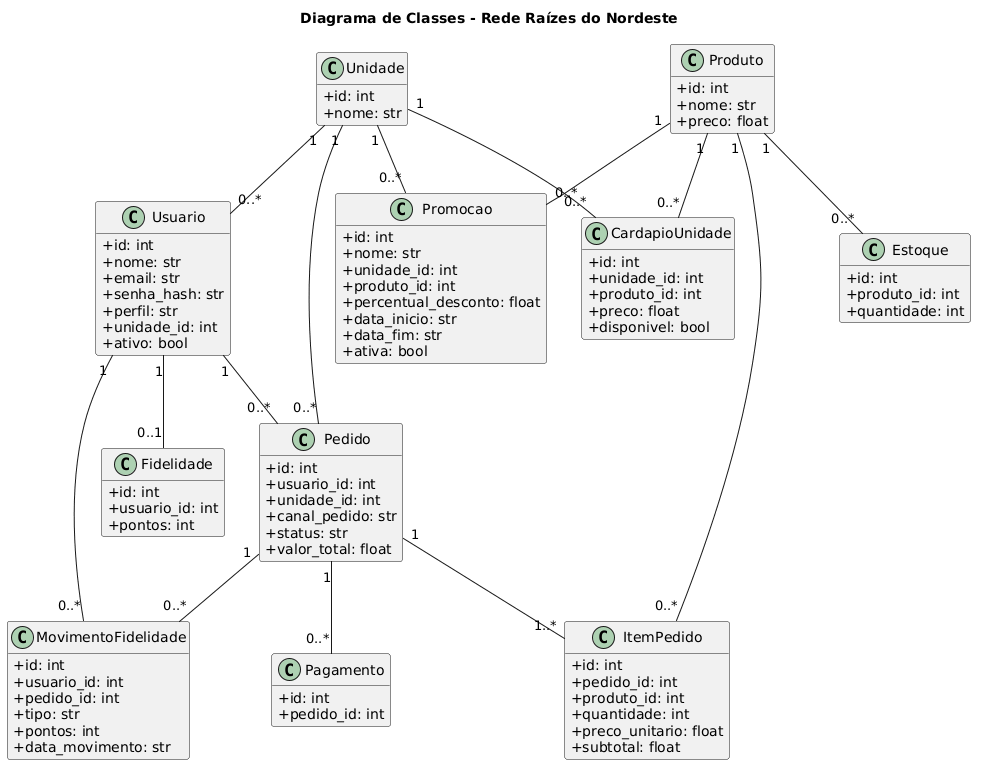

The diagram above was rendered by PlantUML. Its source (embedded in the PNG):
@startuml
title Diagrama de Classes - Rede Raízes do Nordeste

skinparam classAttributeIconSize 0
hide empty methods

class Usuario {
  +id: int
  +nome: str
  +email: str
  +senha_hash: str
  +perfil: str
  +unidade_id: int
  +ativo: bool
}

class Unidade {
  +id: int
  +nome: str
}

class Produto {
  +id: int
  +nome: str
  +preco: float
}

class CardapioUnidade {
  +id: int
  +unidade_id: int
  +produto_id: int
  +preco: float
  +disponivel: bool
}

class Pedido {
  +id: int
  +usuario_id: int
  +unidade_id: int
  +canal_pedido: str
  +status: str
  +valor_total: float
}

class ItemPedido {
  +id: int
  +pedido_id: int
  +produto_id: int
  +quantidade: int
  +preco_unitario: float
  +subtotal: float
}

class Pagamento {
  +id: int
  +pedido_id: int
}

class Estoque {
  +id: int
  +produto_id: int
  +quantidade: int
}

class Promocao {
  +id: int
  +nome: str
  +unidade_id: int
  +produto_id: int
  +percentual_desconto: float
  +data_inicio: str
  +data_fim: str
  +ativa: bool
}

class Fidelidade {
  +id: int
  +usuario_id: int
  +pontos: int
}

class MovimentoFidelidade {
  +id: int
  +usuario_id: int
  +pedido_id: int
  +tipo: str
  +pontos: int
  +data_movimento: str
}

Unidade "1" -- "0..*" Usuario
Unidade "1" -- "0..*" Pedido
Unidade "1" -- "0..*" CardapioUnidade
Unidade "1" -- "0..*" Promocao

Usuario "1" -- "0..*" Pedido
Usuario "1" -- "0..1" Fidelidade
Usuario "1" -- "0..*" MovimentoFidelidade

Pedido "1" -- "1..*" ItemPedido
Pedido "1" -- "0..*" Pagamento
Pedido "1" -- "0..*" MovimentoFidelidade

Produto "1" -- "0..*" ItemPedido
Produto "1" -- "0..*" Estoque
Produto "1" -- "0..*" CardapioUnidade
Produto "1" -- "0..*" Promocao
@enduml